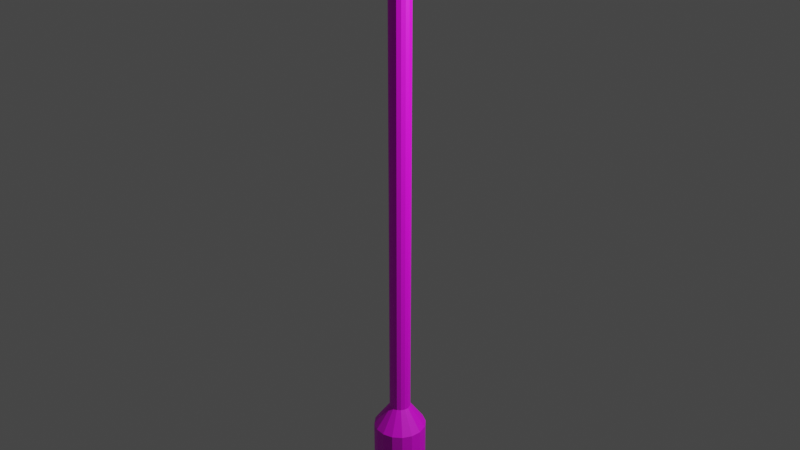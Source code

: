 # Source: Lamp.blend  (saved by Blender 3.1.7; exported with 4.5.12 LTS)
import bpy
from mathutils import Matrix  # noqa: F401  (used for matrix-valued properties, if any)

bpy.ops.wm.read_factory_settings(use_empty=True)
scene = bpy.context.scene
scene.name = 'Scene'

# ---- collections
col_collection = bpy.data.collections.new('Collection'); scene.collection.children.link(col_collection)

# ---- images (referenced by path relative to the original .blend; pixels are not part of the script)
import os
ASSET_DIR = os.environ.get("B2B_ASSET_DIR", "")  # directory of the original .blend (textures are referenced by path, not embedded)
HERE = os.path.dirname(os.path.abspath(__file__))  # packed textures are extracted next to this script under _unpacked/

def load_image(name, relpath, width, height, colorspace="sRGB"):
    """Load a texture the original file referenced (path relative to the .blend, or extracted next to this script)."""
    p = next((c for c in (os.path.join(HERE, relpath), os.path.join(ASSET_DIR, relpath)) if relpath and os.path.exists(c)), "")
    if p:
        img = bpy.data.images.load(p, check_existing=True)
        img.name = name
    else:  # same state as the original file: an image datablock whose file is absent (Cycles renders it pink)
        img = bpy.data.images.new(name, width, height)
        img.source = "FILE"
        img.filepath = "//" + (relpath or name)
    img.colorspace_settings.name = colorspace
    return img
img_lampcolours = load_image('LampColours.', 'LampColours.PNG', 1024, 1024, 'sRGB')

# ---- materials (node trees are filled in below, after node groups)
mat_material_001 = bpy.data.materials.new('Material.001')
mat_material_001.use_transparent_shadow = False

# ---- material node trees
mat_material_001.use_nodes = True; mat_material_001.node_tree.nodes.clear()
_N = mat_material_001.node_tree.nodes; _L = mat_material_001.node_tree.links
n0 = _N.new('ShaderNodeBsdfPrincipled'); n0.name = 'Principled BSDF'; n0.location = (12, 293)
n0.distribution = 'GGX'
n0.subsurface_method = 'RANDOM_WALK_SKIN'
n0.inputs[3].default_value = 1.45
n0.inputs[27].default_value = (0.0, 0.0, 0.0, 1.0)
n0.inputs[28].default_value = 1.0
n1 = _N.new('ShaderNodeOutputMaterial'); n1.name = 'Material Output'; n1.location = (302, 293)
n2 = _N.new('ShaderNodeTexImage'); n2.name = 'Image Texture'; n2.location = (-278, 273)
n2.image = img_lampcolours
_L.new(n0.outputs[0], n1.inputs[0])
_L.new(n2.outputs[0], n0.inputs[0])
n1.is_active_output = True

# ---- world
world_world = bpy.data.worlds.new('World'); scene.world = world_world
world_world.use_nodes = True; world_world.node_tree.nodes.clear()
_N = world_world.node_tree.nodes; _L = world_world.node_tree.links
n0 = _N.new('ShaderNodeOutputWorld'); n0.name = 'World Output'; n0.location = (300, 300)
n1 = _N.new('ShaderNodeBackground'); n1.name = 'Background'; n1.location = (10, 300)
n1.inputs[0].default_value = (0.05088, 0.05088, 0.05088, 1.0)
_L.new(n1.outputs[0], n0.inputs[0])
n0.is_active_output = True
world_world.color = (0.05088, 0.05088, 0.05088)
world_world.use_sun_shadow = False
world_world.sun_shadow_jitter_overblur = 0.0

# ---- lights
light_light = bpy.data.lights.new('Light', 'POINT')
light_light.transmission_factor = 0.0
light_light.energy = 1000.0
light_light.shadow_soft_size = 0.1
light_light.shadow_maximum_resolution = 0.006
light_light.use_absolute_resolution = True

# ---- meshes
me_suzanne = bpy.data.meshes.new('Suzanne')
me_suzanne.from_pydata([], [], [])
_uv = me_suzanne.uv_layers.new(name='UVMap')
_uv.uv.foreach_set('vector', [])
me_suzanne.use_remesh_fix_poles = True
me_suzanne.use_remesh_preserve_attributes = False
me_suzanne.update()
me_cylinder_001 = bpy.data.meshes.new('Cylinder.001')
me_cylinder_001.from_pydata([(0.0, 0.5, -1.0), (0.0, 0.5, 1.0), (0.1913, 0.4619, 1.0), (0.3536, 0.3536, -1.0), (0.4619, 0.1913, 1.0), (0.5, -2.186e-08, -1.0), (0.4619, -0.1913, 1.0), (-4.371e-08, -0.5, -1.0), (-4.371e-08, -0.5, 1.0), (-0.1913, -0.4619, 1.0), (-0.3536, -0.3536, -1.0), (-0.4619, -0.1913, -1.0), (-0.4619, 0.1913, -1.0), (-0.4619, 0.1913, 1.0), (-0.3536, 0.3536, -1.0), (-0.3536, 0.3536, 1.0), (0.1848, 0.07654, 1.5), (-0.1414, -0.1414, 1.5), (0.07654, 0.1848, 1.5), (-0.07654, 0.1848, 1.5), (0.07654, 0.1848, 11.89), (-0.1848, 0.07654, 11.89), (-0.1414, 0.1414, 11.89), (-0.07654, -0.1848, 11.89), (-0.1414, -0.1414, 11.89), (-0.1848, -0.07654, 11.89), (0.252, 0.252, 11.99), (-0.084, 0.252, 11.99), (-0.252, -0.252, 12.0), (0.252, -0.252, 12.0), (-0.252, 0.252, 12.0), (0.252, 0.252, 12.0), (-0.084, -0.252, 12.0), (0.084, -0.252, 12.0), (-0.252, 0.084, 12.0), (-0.252, -0.084, 12.0), (0.084, 0.252, 12.0), (-0.084, 0.252, 12.0), (0.252, -0.084, 12.0), (0.252, 0.084, 12.0), (-0.0118, -0.0118, 13.11), (-0.0118, 0.0118, 13.11), (0.003934, 0.0118, 13.11), (-0.0118, -0.003934, 13.11), (-0.003934, 0.0118, 13.11), (-0.02172, 0.007241, 13.08), (0.02172, 0.02172, 13.08), (0.02172, -0.02172, 13.08), (-0.02172, -0.02172, 13.08), (0.007241, 0.02172, 13.08), (-0.007241, -0.02172, 13.08), (-0.02172, 0.02172, 13.08), (-0.01772, -0.05317, 13.08), (-0.05317, -0.01772, 13.08), (-0.05317, -0.05317, 13.08), (0.05317, -0.05317, 13.08), (0.01772, -0.05317, 13.08), (-0.01772, 0.05317, 13.08), (0.05317, -0.01772, 13.08), (0.05317, 0.01772, 12.98), (-0.01772, 0.05317, 12.98), (-0.05317, 0.01772, 12.98), (0.01772, -0.05317, 12.98), (0.05317, 0.05317, 12.98), (0.2681, -0.2681, 12.74), (0.08938, -0.2681, 12.74), (-0.2681, -0.08938, 12.74), (0.08938, 0.2681, 12.74), (0.2681, -0.08938, 12.74), (-0.2681, -0.2681, 12.74), (0.2681, 0.2681, 12.74), (-0.2681, 0.08938, 12.74), (0.5095, -0.1698, 12.74), (-0.5095, 0.1698, 12.74), (0.5095, 0.5095, 12.74), (0.5095, -0.5095, 12.74), (-0.5095, -0.1698, 12.74), (-0.1698, -0.5095, 12.74), (-0.1698, -0.5095, 12.69), (-0.5095, -0.1698, 12.69), (0.5095, -0.1698, 12.69), (0.5095, 0.1698, 12.69), (0.3267, 0.1089, 12.69), (0.3267, -0.1089, 12.69), (-0.3267, 0.1089, 12.69), (0.3267, -0.3267, 12.69), (-0.1089, 0.3267, 12.69), (-0.3267, 0.3267, 12.69), (-0.3267, -0.3267, 12.69), (0.1913, 0.4619, -1.0), (0.3536, 0.3536, 1.0), (0.4619, 0.1913, -1.0), (0.5, -2.186e-08, 1.0), (0.4619, -0.1913, -1.0), (0.3536, -0.3536, -1.0), (0.3536, -0.3536, 1.0), (0.1913, -0.4619, -1.0), (0.1913, -0.4619, 1.0), (-0.1913, -0.4619, -1.0), (-0.3536, -0.3536, 1.0), (-0.4619, -0.1913, 1.0), (-0.5, 5.962e-09, -1.0), (-0.5, 5.962e-09, 1.0), (-0.1913, 0.4619, -1.0), (-0.1913, 0.4619, 1.0), (-1.956e-08, 0.2, 1.5), (0.1414, 0.1414, 1.5), (0.1414, -0.1414, 1.5), (-0.2, -2.813e-08, 1.5), (-0.1414, 0.1414, 1.5), (0.2, -4.005e-08, 1.5), (0.1848, -0.07654, 1.5), (0.07654, -0.1848, 1.5), (-3.707e-08, -0.2, 1.5), (-0.07654, -0.1848, 1.5), (-0.1848, -0.07654, 1.5), (-0.1848, 0.07654, 1.5), (-1.956e-08, 0.2, 11.89), (0.1848, 0.07654, 11.89), (0.1848, -0.07654, 11.89), (0.1414, -0.1414, 11.89), (-0.07654, 0.1848, 11.89), (0.1414, 0.1414, 11.89), (0.2, -4.005e-08, 11.89), (0.07654, -0.1848, 11.89), (-3.707e-08, -0.2, 11.89), (-0.2, -2.813e-08, 11.89), (-0.252, -0.252, 11.99), (0.084, 0.252, 11.99), (0.252, -0.084, 11.99), (0.252, -0.252, 11.99), (-0.252, 0.252, 11.99), (-0.084, -0.252, 11.99), (0.084, -0.252, 11.99), (-0.252, 0.084, 11.99), (-0.252, -0.084, 11.99), (0.252, 0.084, 11.99), (0.0118, 0.0118, 13.11), (0.0118, -0.003934, 13.11), (0.0118, 0.003934, 13.11), (0.0118, -0.0118, 13.11), (-0.003934, -0.0118, 13.11), (0.003934, -0.0118, 13.11), (-0.0118, 0.003934, 13.11), (-0.007241, 0.02172, 13.08), (-0.02172, -0.007241, 13.08), (0.02172, 0.007241, 13.08), (0.02172, -0.007241, 13.08), (0.007241, -0.02172, 13.08), (-0.05317, 0.05317, 13.08), (0.05317, 0.05317, 13.08), (-0.05317, 0.01772, 13.08), (0.01772, 0.05317, 13.08), (0.05317, 0.01772, 13.08), (0.05317, -0.01772, 12.98), (-0.05317, -0.01772, 12.98), (-0.01772, -0.05317, 12.98), (0.05317, -0.05317, 12.98), (0.01772, 0.05317, 12.98), (-0.05317, 0.05317, 12.98), (-0.05317, -0.05317, 12.98), (-0.08938, -0.2681, 12.74), (0.2681, 0.08938, 12.74), (-0.2681, 0.2681, 12.74), (-0.08938, 0.2681, 12.74), (0.5095, 0.1698, 12.74), (-0.1698, 0.5095, 12.74), (0.1698, -0.5095, 12.74), (-0.5095, -0.5095, 12.74), (0.1698, 0.5095, 12.74), (-0.5095, 0.5095, 12.74), (-0.5095, -0.5095, 12.69), (-0.5095, 0.5095, 12.69), (0.1698, -0.5095, 12.69), (0.1698, 0.5095, 12.69), (0.5095, -0.5095, 12.69), (0.5095, 0.5095, 12.69), (-0.5095, 0.1698, 12.69), (-0.1698, 0.5095, 12.69), (0.1089, 0.3267, 12.69), (-0.3267, -0.1089, 12.69), (0.1089, -0.3267, 12.69), (-0.1089, -0.3267, 12.69), (0.3267, 0.3267, 12.69)], [], [(0, 89, 2, 1), (89, 3, 90, 2), (3, 91, 4, 90), (91, 5, 92, 4), (5, 93, 6, 92), (93, 94, 95, 6), (96, 7, 8, 97), (7, 98, 9, 8), (98, 10, 99, 9), (10, 11, 100, 99), (11, 101, 102, 100), (101, 12, 13, 102), (12, 14, 15, 13), (14, 103, 104, 15), (103, 0, 1, 104), (0, 103, 14, 12, 101, 11, 10, 98, 7, 96, 94, 93, 5, 91, 3, 89), (92, 110, 16, 4), (9, 114, 113, 8), (15, 109, 116, 13), (90, 106, 18, 2), (6, 111, 110, 92), (99, 17, 114, 9), (104, 19, 109, 15), (4, 16, 106, 90), (8, 113, 112, 97), (2, 18, 105, 1), (13, 116, 108, 102), (95, 107, 111, 6), (100, 115, 17, 99), (1, 105, 19, 104), (116, 21, 126, 108), (108, 126, 25, 115), (115, 25, 24, 17), (17, 24, 23, 114), (16, 118, 123, 110), (106, 122, 118, 16), (19, 121, 117, 105), (18, 20, 122, 106), (109, 22, 121, 19), (109, 22, 21, 116), (113, 125, 23, 114), (18, 20, 117, 105), (128, 122, 26), (132, 24, 127), (135, 24, 25), (134, 22, 131), (27, 22, 121), (27, 117, 128), (128, 117, 20), (27, 121, 117), (27, 131, 22), (134, 21, 22), (134, 126, 21), (135, 25, 126), (135, 127, 24), (132, 23, 24), (132, 125, 23), (136, 26, 122), (128, 20, 122), (26, 183, 179, 128), (26, 183, 82, 136), (133, 181, 85, 130), (129, 83, 85, 130), (131, 87, 84, 134), (33, 29, 38, 39, 31, 36, 37, 30, 34, 35, 28, 32), (158, 152, 57, 60), (82, 81, 80, 83), (52, 50, 48, 54), (76, 66, 71, 73), (168, 69, 66, 76), (156, 52, 54, 160), (55, 47, 148, 56), (162, 59, 63, 70), (79, 76, 73, 177), (45, 143, 41, 51), (46, 137, 42, 49), (159, 149, 151, 61), (153, 146, 46, 150), (65, 62, 157, 64), (156, 52, 56, 62), (72, 68, 64, 75), (84, 177, 79, 180), (173, 167, 75, 175), (135, 180, 88, 127), (180, 79, 171, 88), (66, 155, 61, 71), (169, 67, 164, 166), (163, 159, 61, 71), (50, 141, 40, 48), (66, 155, 160, 69), (61, 151, 53, 155), (148, 142, 140, 47), (149, 51, 144, 57), (60, 57, 149, 159), (145, 43, 40, 48), (145, 43, 143, 45), (53, 145, 48, 54), (56, 148, 50, 52), (46, 137, 139, 146), (50, 141, 142, 148), (157, 55, 56, 62), (158, 152, 150, 63), (153, 146, 147, 58), (152, 49, 46, 150), (70, 63, 158, 67), (69, 160, 156, 161), (161, 156, 62, 65), (59, 153, 58, 154), (74, 70, 162, 165), (163, 159, 60, 164), (173, 167, 77, 78), (168, 69, 161, 77), (170, 163, 71, 73), (169, 67, 70, 74), (165, 162, 68, 72), (182, 78, 173, 181), (85, 175, 173, 181), (176, 74, 169, 174), (127, 88, 182, 132), (87, 172, 178, 86), (183, 176, 81, 82), (182, 78, 171, 88), (51, 41, 44, 144), (53, 145, 45, 151), (58, 147, 47, 55), (144, 44, 42, 49), (63, 150, 153, 59), (152, 49, 144, 57), (149, 51, 45, 151), (67, 158, 60, 164), (160, 54, 53, 155), (167, 65, 161, 77), (68, 154, 59, 162), (78, 77, 168, 171), (171, 168, 76, 79), (172, 170, 73, 177), (75, 64, 65, 167), (86, 178, 174, 179), (81, 165, 72, 80), (176, 74, 165, 81), (27, 86, 87, 131), (87, 172, 177, 84), (154, 58, 55, 157), (64, 157, 154, 68), (83, 80, 175, 85), (80, 72, 75, 175), (47, 140, 138, 147), (40, 43, 143, 41, 44, 42, 137, 139, 138, 140, 142, 141), (94, 95, 97, 96), (97, 95, 107, 112), (102, 100, 115, 108), (112, 113, 125, 124), (107, 112, 124, 120), (111, 107, 120, 119), (110, 111, 119, 123), (136, 118, 122), (136, 129, 123), (129, 130, 120), (133, 124, 120), (133, 132, 125), (135, 134, 126), (133, 125, 124), (133, 120, 130), (129, 120, 119), (129, 119, 123), (136, 123, 118), (174, 178, 166, 169), (183, 179, 174, 176), (170, 166, 164, 163), (178, 172, 170, 166), (147, 146, 139, 138)])
_uv = me_cylinder_001.uv_layers.new(name='LampColours')
_uv.uv.foreach_set('vector', [0.5761, 0.9996, 0.5651, 0.9996, 0.5651, 0.841, 0.5761, 0.841, 0.5028, 0.1842, 0.4908, 0.1893, 0.4835, 0.04953, 0.4955, 0.04446, 0.4908, 0.1893, 0.476, 0.192, 0.4686, 0.05221, 0.4835, 0.04953, 0.476, 0.192, 0.4606, 0.1919, 0.4533, 0.05207, 0.4686, 0.05221, 0.4606, 0.1919, 0.4471, 0.1889, 0.4397, 0.04916, 0.4533, 0.05207, 0.4944, 0.0004208, 0.5087, 0.0004208, 0.5087, 0.159, 0.4944, 0.159, 0.5242, 0.0004208, 0.5385, 0.0004208, 0.5385, 0.159, 0.5242, 0.159, 0.6055, 0.0004208, 0.6165, 0.0004208, 0.6165, 0.159, 0.6055, 0.159, 0.6165, 0.0004208, 0.6308, 0.0004208, 0.6308, 0.159, 0.6165, 0.159, 0.6308, 0.0004208, 0.6462, 0.0004208, 0.6462, 0.159, 0.6308, 0.159, 0.6462, 0.0004208, 0.6605, 0.0004208, 0.6605, 0.159, 0.6462, 0.159, 0.6311, 0.9996, 0.6201, 0.9996, 0.6201, 0.841, 0.6311, 0.841, 0.6201, 0.9996, 0.6058, 0.9996, 0.6058, 0.841, 0.6201, 0.841, 0.6058, 0.9996, 0.5904, 0.9996, 0.5904, 0.841, 0.6058, 0.841, 0.5904, 0.9996, 0.5761, 0.9996, 0.5761, 0.841, 0.5904, 0.841, 0.4944, 0.3123, 0.5004, 0.298, 0.5113, 0.2871, 0.5256, 0.2812, 0.5411, 0.2812, 0.5554, 0.2871, 0.5663, 0.298, 0.5722, 0.3123, 0.5722, 0.3278, 0.5663, 0.3421, 0.5554, 0.353, 0.5411, 0.3589, 0.5256, 0.3589, 0.5113, 0.353, 0.5004, 0.3421, 0.4944, 0.3278, 0.4533, 0.05207, 0.4585, 0.006148, 0.4646, 0.0062, 0.4686, 0.05221, 0.6165, 0.159, 0.6297, 0.1987, 0.6253, 0.1987, 0.6055, 0.159, 0.6058, 0.841, 0.6012, 0.8013, 0.6069, 0.8013, 0.6201, 0.841, 0.4835, 0.04953, 0.4705, 0.00513, 0.4754, 0.003101, 0.4955, 0.04446, 0.4397, 0.04916, 0.453, 0.00498, 0.4585, 0.006148, 0.4533, 0.05207, 0.6308, 0.159, 0.6354, 0.1987, 0.6297, 0.1987, 0.6165, 0.159, 0.5904, 0.841, 0.595, 0.8013, 0.6012, 0.8013, 0.6058, 0.841, 0.4686, 0.05221, 0.4646, 0.0062, 0.4705, 0.00513, 0.4835, 0.04953, 0.5385, 0.159, 0.5253, 0.1987, 0.5196, 0.1987, 0.5242, 0.159, 0.4955, 0.04446, 0.4754, 0.003101, 0.4783, 0.0004208, 0.5028, 0.03776, 0.6201, 0.841, 0.6069, 0.8013, 0.6113, 0.8013, 0.6311, 0.841, 0.5087, 0.159, 0.5134, 0.1987, 0.5077, 0.1987, 0.4944, 0.159, 0.6462, 0.159, 0.6416, 0.1987, 0.6354, 0.1987, 0.6308, 0.159, 0.5761, 0.841, 0.5893, 0.8013, 0.595, 0.8013, 0.5904, 0.841, 0.6517, 0.1987, 0.6517, 0.9916, 0.6473, 0.9916, 0.6473, 0.1987, 0.6473, 0.1987, 0.6473, 0.9916, 0.6416, 0.9916, 0.6416, 0.1987, 0.6416, 0.1987, 0.6416, 0.9916, 0.6354, 0.9916, 0.6354, 0.1987, 0.6354, 0.1987, 0.6354, 0.9916, 0.6297, 0.9916, 0.6297, 0.1987, 0.3647, 0.0004208, 0.3647, 0.7934, 0.359, 0.7934, 0.359, 0.0004208, 0.3709, 0.0004208, 0.3709, 0.7934, 0.3647, 0.7934, 0.3647, 0.0004208, 0.4874, 0.0004208, 0.4874, 0.7934, 0.4817, 0.7934, 0.4817, 0.0004208, 0.3766, 0.0004208, 0.3766, 0.7934, 0.3709, 0.7934, 0.3709, 0.0004208, 0.4936, 0.0004208, 0.4936, 0.7934, 0.4874, 0.7934, 0.4874, 0.0004208, 0.6012, 0.8013, 0.6012, 0.00835, 0.6069, 0.00835, 0.6069, 0.8013, 0.3362, 0.0004208, 0.3362, 0.7934, 0.3318, 0.7934, 0.3318, 0.0004208, 0.3972, 0.0004398, 0.3937, 0.7934, 0.3894, 0.7934, 0.3928, 0.0004208, 0.5502, 0.1985, 0.5547, 0.1897, 0.5635, 0.1985, 0.4652, 0.6043, 0.474, 0.6089, 0.4652, 0.6176, 0.6441, 0.9996, 0.6354, 0.9916, 0.6416, 0.9916, 0.5739, 0.6142, 0.5651, 0.6096, 0.5739, 0.6009, 0.3861, 0.8013, 0.3775, 0.7933, 0.3836, 0.7934, 0.3861, 0.8013, 0.3894, 0.7934, 0.3972, 0.8014, 0.3972, 0.8014, 0.3894, 0.7934, 0.3937, 0.7934, 0.3861, 0.8013, 0.3836, 0.7934, 0.3894, 0.7934, 0.5606, 0.6009, 0.5739, 0.6009, 0.5651, 0.6096, 0.611, 0.0004206, 0.6069, 0.00835, 0.6012, 0.00835, 0.6551, 0.9996, 0.6473, 0.9916, 0.6517, 0.9916, 0.6441, 0.9996, 0.6416, 0.9916, 0.6473, 0.9916, 0.4786, 0.6176, 0.4652, 0.6176, 0.474, 0.6089, 0.6256, 0.9996, 0.6297, 0.9916, 0.6354, 0.9916, 0.6256, 0.9996, 0.6253, 0.9916, 0.6297, 0.9916, 0.5635, 0.1851, 0.5635, 0.1985, 0.5547, 0.1897, 0.5502, 0.1985, 0.5496, 0.1931, 0.5547, 0.1897, 0.5656, 0.05644, 0.5623, 0.0004206, 0.5766, 0.001693, 0.5766, 0.05742, 0.5888, 0.1995, 0.5905, 0.255, 0.5761, 0.255, 0.5777, 0.1995, 0.5884, 0.543, 0.5901, 0.5985, 0.5757, 0.5985, 0.5774, 0.543, 0.5873, 0.3598, 0.5873, 0.4155, 0.573, 0.4168, 0.5763, 0.3608, 0.5763, 0.3372, 0.5731, 0.2812, 0.5874, 0.2824, 0.5874, 0.3382, 0.0, 0.0, 0.0, 0.0, 0.0, 0.0, 0.0, 0.0, 0.0, 0.0, 0.0, 0.0, 0.0, 0.0, 0.0, 0.0, 0.0, 0.0, 0.0, 0.0, 0.0, 0.0, 0.0, 0.0, 0.5057, 0.6154, 0.5115, 0.6214, 0.5098, 0.623, 0.504, 0.617, 0.5015, 0.4104, 0.4944, 0.4114, 0.4944, 0.3856, 0.5015, 0.3938, 0.5333, 0.6099, 0.5308, 0.6107, 0.5308, 0.6096, 0.5333, 0.6071, 0.5612, 0.485, 0.5421, 0.4786, 0.5421, 0.4644, 0.5612, 0.458, 0.5612, 0.5119, 0.5421, 0.4928, 0.5421, 0.4786, 0.5612, 0.485, 0.4561, 0.6097, 0.4561, 0.6181, 0.4537, 0.6181, 0.4537, 0.6097, 0.5333, 0.6155, 0.5308, 0.613, 0.5308, 0.6119, 0.5333, 0.6127, 0.4644, 0.5817, 0.4397, 0.5855, 0.4397, 0.5829, 0.4644, 0.5681, 0.5909, 0.5694, 0.5943, 0.5689, 0.5943, 0.5947, 0.5909, 0.5952, 0.5513, 0.1731, 0.5525, 0.1724, 0.5525, 0.173, 0.5513, 0.1742, 0.4938, 0.4101, 0.4938, 0.4123, 0.4934, 0.4126, 0.493, 0.4106, 0.5765, 0.4473, 0.582, 0.4536, 0.5803, 0.4551, 0.5748, 0.4488, 0.493, 0.4005, 0.4942, 0.4003, 0.4942, 0.4014, 0.493, 0.4032, 0.4652, 0.5917, 0.484, 0.5964, 0.484, 0.5988, 0.4652, 0.6035, 0.484, 0.5941, 0.4924, 0.5941, 0.4924, 0.5964, 0.484, 0.5964, 0.4397, 0.5403, 0.4588, 0.5339, 0.4588, 0.5481, 0.4397, 0.5673, 0.5393, 0.09691, 0.5538, 0.09208, 0.5538, 0.119, 0.5393, 0.1142, 0.5571, 0.5351, 0.5532, 0.5351, 0.5532, 0.5127, 0.5571, 0.5127, 0.5899, 0.458, 0.5916, 0.5135, 0.5772, 0.5135, 0.5789, 0.458, 0.5393, 0.1142, 0.5538, 0.119, 0.5538, 0.1459, 0.5393, 0.1315, 0.5421, 0.4786, 0.5251, 0.4729, 0.5251, 0.4701, 0.5421, 0.4644, 0.5404, 0.5288, 0.5461, 0.5127, 0.5524, 0.5173, 0.5524, 0.5374, 0.582, 0.4176, 0.5765, 0.4473, 0.5748, 0.4488, 0.5731, 0.4254, 0.493, 0.4187, 0.4934, 0.4167, 0.4938, 0.417, 0.4938, 0.4192, 0.5597, 0.5921, 0.5549, 0.6108, 0.5526, 0.6108, 0.5479, 0.5921, 0.5748, 0.4488, 0.5803, 0.4551, 0.5785, 0.4567, 0.573, 0.4504, 0.5017, 0.235, 0.5019, 0.233, 0.5024, 0.233, 0.5026, 0.235, 0.5027, 0.198, 0.5027, 0.2015, 0.5019, 0.2024, 0.5007, 0.2, 0.504, 0.617, 0.5098, 0.623, 0.5081, 0.6246, 0.5023, 0.6186, 0.4939, 0.4234, 0.4937, 0.4253, 0.4932, 0.4253, 0.493, 0.4234, 0.5513, 0.172, 0.5525, 0.1718, 0.5525, 0.1724, 0.5513, 0.1731, 0.5579, 0.5201, 0.558, 0.5189, 0.559, 0.519, 0.5606, 0.5205, 0.5333, 0.6127, 0.5308, 0.6119, 0.5308, 0.6107, 0.5333, 0.6099, 0.4939, 0.4261, 0.4937, 0.4281, 0.4932, 0.4281, 0.493, 0.4261, 0.5007, 0.235, 0.5014, 0.233, 0.5019, 0.233, 0.5017, 0.235, 0.5886, 0.04814, 0.5886, 0.05648, 0.5863, 0.05648, 0.5863, 0.04814, 0.5887, 0.1877, 0.5887, 0.196, 0.5864, 0.196, 0.5864, 0.1877, 0.5276, 0.6155, 0.5285, 0.613, 0.5296, 0.613, 0.5305, 0.6155, 0.5007, 0.2159, 0.5019, 0.2136, 0.5027, 0.2144, 0.5027, 0.2179, 0.5115, 0.5838, 0.5074, 0.6137, 0.5057, 0.6154, 0.503, 0.592, 0.4652, 0.5681, 0.484, 0.5917, 0.484, 0.5941, 0.4652, 0.5799, 0.4652, 0.5799, 0.484, 0.5941, 0.484, 0.5964, 0.4652, 0.5917, 0.4444, 0.6097, 0.4444, 0.6181, 0.442, 0.6181, 0.442, 0.6097, 0.4397, 0.4865, 0.4588, 0.5056, 0.4588, 0.5198, 0.4397, 0.5134, 0.5737, 0.1462, 0.5737, 0.1703, 0.5717, 0.1723, 0.5637, 0.1562, 0.5952, 0.2443, 0.5913, 0.2443, 0.5913, 0.2219, 0.5952, 0.2219, 0.5753, 0.5258, 0.5731, 0.5422, 0.5653, 0.5422, 0.5606, 0.5258, 0.5922, 0.4543, 0.5829, 0.4312, 0.5829, 0.4176, 0.5922, 0.4284, 0.4666, 0.4865, 0.473, 0.5056, 0.4588, 0.5056, 0.4397, 0.4865, 0.4397, 0.5134, 0.4588, 0.5198, 0.4588, 0.5339, 0.4397, 0.5403, 0.5251, 0.5176, 0.5395, 0.5127, 0.5395, 0.5397, 0.5251, 0.5349, 0.5015, 0.3772, 0.4944, 0.3598, 0.5076, 0.3664, 0.51, 0.3815, 0.592, 0.4168, 0.5882, 0.4168, 0.5882, 0.3944, 0.592, 0.3944, 0.5638, 0.599, 0.5606, 0.543, 0.5749, 0.5443, 0.5749, 0.6, 0.5269, 0.4397, 0.534, 0.4572, 0.5208, 0.4506, 0.5185, 0.4355, 0.5015, 0.4269, 0.4944, 0.4373, 0.4944, 0.4114, 0.5015, 0.4104, 0.5185, 0.3858, 0.5208, 0.373, 0.534, 0.3797, 0.5269, 0.39, 0.5007, 0.2322, 0.501, 0.2303, 0.5015, 0.2303, 0.5017, 0.2322, 0.5404, 0.5383, 0.5429, 0.5391, 0.5429, 0.5403, 0.5404, 0.5411, 0.5305, 0.6155, 0.5296, 0.613, 0.5308, 0.613, 0.5333, 0.6155, 0.5017, 0.2322, 0.5015, 0.2303, 0.502, 0.2303, 0.5026, 0.2322, 0.4467, 0.6097, 0.4467, 0.6181, 0.4444, 0.6181, 0.4444, 0.6097, 0.493, 0.3986, 0.4937, 0.3965, 0.4942, 0.3969, 0.4942, 0.3995, 0.5525, 0.1772, 0.5513, 0.1742, 0.5513, 0.1731, 0.5525, 0.1745, 0.503, 0.592, 0.5057, 0.6154, 0.504, 0.617, 0.4944, 0.6001, 0.5606, 0.5132, 0.5606, 0.5205, 0.5579, 0.5201, 0.5579, 0.5127, 0.4666, 0.5673, 0.473, 0.5481, 0.4872, 0.5481, 0.4936, 0.5673, 0.4644, 0.5953, 0.4397, 0.5882, 0.4397, 0.5855, 0.4644, 0.5817, 0.5952, 0.2219, 0.5913, 0.2219, 0.5913, 0.1995, 0.5952, 0.1995, 0.5909, 0.5436, 0.5943, 0.543, 0.5943, 0.5689, 0.5909, 0.5694, 0.5315, 0.6062, 0.5276, 0.6062, 0.5276, 0.5838, 0.5315, 0.5838, 0.4397, 0.5673, 0.4588, 0.5481, 0.473, 0.5481, 0.4666, 0.5673, 0.5185, 0.4355, 0.5208, 0.4506, 0.5076, 0.4439, 0.51, 0.4312, 0.5898, 0.1415, 0.5936, 0.1415, 0.5936, 0.1639, 0.5898, 0.1639, 0.5898, 0.1191, 0.5936, 0.1191, 0.5936, 0.1415, 0.5898, 0.1415, 0.5873, 0.1191, 0.5889, 0.1747, 0.5746, 0.1747, 0.5762, 0.1191, 0.5393, 0.07963, 0.5538, 0.06514, 0.5538, 0.09208, 0.5393, 0.09691, 0.442, 0.6097, 0.442, 0.6181, 0.4397, 0.6181, 0.4397, 0.6097, 0.4644, 0.6089, 0.4397, 0.5909, 0.4397, 0.5882, 0.4644, 0.5953, 0.5015, 0.3938, 0.4944, 0.3856, 0.4944, 0.3598, 0.5015, 0.3772, 0.5898, 0.1639, 0.5936, 0.1639, 0.5936, 0.1863, 0.5898, 0.1863, 0.5496, 0.17, 0.5516, 0.1707, 0.5516, 0.1713, 0.5496, 0.1711, 0.5525, 0.1712, 0.5525, 0.1718, 0.5525, 0.1724, 0.5525, 0.173, 0.5522, 0.1728, 0.5519, 0.1727, 0.5516, 0.1725, 0.5516, 0.1719, 0.5516, 0.1713, 0.5516, 0.1707, 0.5519, 0.1709, 0.5522, 0.171, 0.4804, 0.1928, 0.4804, 0.3514, 0.4649, 0.3514, 0.4649, 0.1928, 0.4649, 0.3514, 0.4804, 0.3514, 0.4757, 0.3911, 0.4696, 0.3911, 0.5619, 0.1768, 0.5773, 0.1775, 0.576, 0.2014, 0.5699, 0.2011, 0.4331, 0.0004208, 0.4388, 0.0004208, 0.4388, 0.7934, 0.4331, 0.7934, 0.4269, 0.0004208, 0.4331, 0.0004208, 0.4331, 0.7934, 0.4269, 0.7934, 0.4212, 0.0004208, 0.4269, 0.0004208, 0.4269, 0.7934, 0.4212, 0.7934, 0.4034, 0.7025, 0.398, 0.701, 0.398, 0.001122, 0.4034, 0.002574, 0.5761, 0.2669, 0.584, 0.2694, 0.584, 0.2756, 0.5761, 0.2669, 0.5761, 0.2559, 0.584, 0.2637, 0.4794, 0.6136, 0.4855, 0.6043, 0.4855, 0.6188, 0.546, 0.3678, 0.5487, 0.3599, 0.5548, 0.3601, 0.546, 0.3678, 0.5349, 0.3675, 0.5429, 0.3598, 0.5855, 0.9107, 0.5728, 0.9088, 0.5803, 0.9009, 0.546, 0.3678, 0.5429, 0.3598, 0.5487, 0.3599, 0.546, 0.3678, 0.5548, 0.3601, 0.557, 0.3681, 0.5885, 0.2559, 0.5885, 0.2685, 0.5849, 0.264, 0.5761, 0.2559, 0.584, 0.2593, 0.584, 0.2637, 0.5761, 0.2669, 0.584, 0.2637, 0.584, 0.2694, 0.5921, 0.3035, 0.5921, 0.3259, 0.5882, 0.3259, 0.5882, 0.3035, 0.5855, 0.3407, 0.5855, 0.3502, 0.5731, 0.3538, 0.5731, 0.339, 0.5705, 0.4572, 0.5607, 0.4461, 0.5653, 0.4264, 0.5705, 0.4323, 0.5921, 0.3259, 0.5921, 0.3483, 0.5882, 0.3483, 0.5882, 0.3259, 0.5017, 0.2218, 0.5026, 0.2219, 0.5026, 0.2239, 0.5021, 0.2238])
me_cylinder_001.materials.append(mat_material_001)
me_cylinder_001.use_remesh_fix_poles = True
me_cylinder_001.use_remesh_preserve_attributes = False
me_cylinder_001.update()

# ---- objects
ob_light = bpy.data.objects.new('Light', light_light)
ob_suzanne = bpy.data.objects.new('Suzanne', me_suzanne)
ob_cylinder_001 = bpy.data.objects.new('Cylinder.001', me_cylinder_001)

# ---- transforms, parenting, visibility, modifiers, constraints
ob_light.location = (4.076, 1.005, 5.904)
ob_light.rotation_euler = (0.6503, 0.05522, 1.866)
ob_light.lock_rotations_4d = False
ob_light.empty_display_type = 'ARROWS'
ob_light.color = (0.0, 0.0, 0.0, 0.0)
ob_light.lineart.crease_threshold = 0.0
ob_suzanne.location = (0.0, 0.0, 0.0)
ob_cylinder_001.location = (0.0, 0.0, 0.0)
ob_cylinder_001.scale = (0.5, 0.5, 0.4253)

# ---- collection membership
col_collection.objects.link(ob_light)
col_collection.objects.link(ob_suzanne)
col_collection.objects.link(ob_cylinder_001)

# ---- scene / render settings (as saved in the file)
scene.frame_start = 1; scene.frame_end = 250; scene.frame_set(2)
scene.render.engine = 'BLENDER_EEVEE_NEXT'
scene.cycles.sampling_pattern = 'TABULATED_SOBOL'
scene.cycles.use_light_tree = False
scene.view_settings.view_transform = 'Filmic'
bpy.context.view_layer.update()

# ---- added for rendering (the .blend has no active camera): camera
cam_auto = bpy.data.cameras.new('AutoCamera')
cam_auto.lens = 50.0
cam_auto.sensor_width = 36.0
cam_auto.clip_end = 1000.0
ob_auto_camera = bpy.data.objects.new('AutoCamera', cam_auto)
scene.collection.objects.link(ob_auto_camera)
ob_auto_camera.location = (5.59123, -6.70948, 7.0477)
ob_auto_camera.rotation_euler = (1.09748, -7.21219e-08, 0.694738)
scene.camera = ob_auto_camera
bpy.context.view_layer.update()
